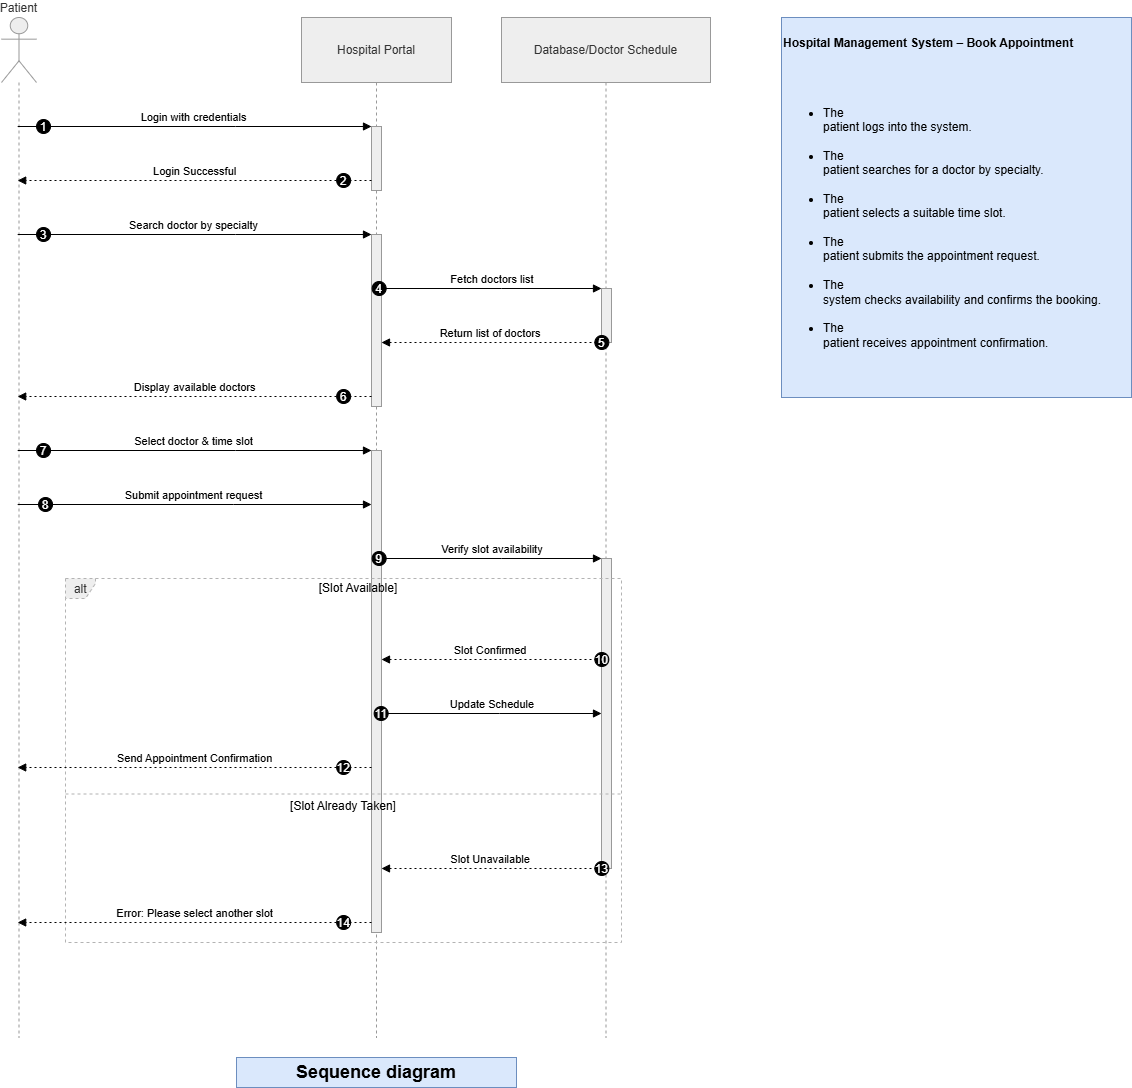

The diagram above was exported from draw.io. Its source (the exported page's mxGraphModel, read from the mxfile embedded in the PNG):
<mxGraphModel dx="1873" dy="1153" grid="1" gridSize="10" guides="1" tooltips="1" connect="1" arrows="1" fold="1" page="1" pageScale="1" pageWidth="850" pageHeight="1100" math="0" shadow="0">
  <root>
    <mxCell id="0" />
    <mxCell id="1" parent="0" />
    <mxCell id="PrAVe_uahwaEC7brhf_H-1" parent="1" style="shape=umlLifeline;perimeter=lifelinePerimeter;whiteSpace=wrap;container=1;dropTarget=0;collapsible=0;recursiveResize=0;outlineConnect=0;portConstraint=eastwest;newEdgeStyle={&quot;edgeStyle&quot;:&quot;elbowEdgeStyle&quot;,&quot;elbow&quot;:&quot;vertical&quot;,&quot;curved&quot;:0,&quot;rounded&quot;:0};participant=umlActor;verticalAlign=bottom;labelPosition=center;verticalLabelPosition=top;align=center;size=65;fillColor=light-dark(#eeeeee,#1f2020);strokeColor=light-dark(#999999,#cccccc);fontColor=light-dark(#333333,#cccccc);" value="Patient" vertex="1">
      <mxGeometry height="1020" width="35" x="20" y="20" as="geometry" />
    </mxCell>
    <mxCell id="PrAVe_uahwaEC7brhf_H-2" parent="1" style="shape=umlLifeline;perimeter=lifelinePerimeter;whiteSpace=wrap;container=1;dropTarget=0;collapsible=0;recursiveResize=0;outlineConnect=0;portConstraint=eastwest;newEdgeStyle={&quot;edgeStyle&quot;:&quot;elbowEdgeStyle&quot;,&quot;elbow&quot;:&quot;vertical&quot;,&quot;curved&quot;:0,&quot;rounded&quot;:0};size=65;fillColor=light-dark(#eeeeee,#1f2020);strokeColor=light-dark(#999999,#cccccc);fontColor=light-dark(#333333,#cccccc);" value="Hospital Portal" vertex="1">
      <mxGeometry height="1020" width="150" x="320" y="20" as="geometry" />
    </mxCell>
    <mxCell id="PrAVe_uahwaEC7brhf_H-3" parent="PrAVe_uahwaEC7brhf_H-2" style="points=[];perimeter=orthogonalPerimeter;outlineConnect=0;targetShapes=umlLifeline;portConstraint=eastwest;newEdgeStyle={&quot;edgeStyle&quot;:&quot;elbowEdgeStyle&quot;,&quot;elbow&quot;:&quot;vertical&quot;,&quot;curved&quot;:0,&quot;rounded&quot;:0};fillColor=light-dark(#eeeeee,#1f2020);strokeColor=light-dark(#999999,#cccccc);fontColor=light-dark(#333333,#cccccc);" value="" vertex="1">
      <mxGeometry height="64" width="10" x="70" y="109" as="geometry" />
    </mxCell>
    <mxCell id="PrAVe_uahwaEC7brhf_H-4" parent="PrAVe_uahwaEC7brhf_H-2" style="points=[];perimeter=orthogonalPerimeter;outlineConnect=0;targetShapes=umlLifeline;portConstraint=eastwest;newEdgeStyle={&quot;edgeStyle&quot;:&quot;elbowEdgeStyle&quot;,&quot;elbow&quot;:&quot;vertical&quot;,&quot;curved&quot;:0,&quot;rounded&quot;:0};fillColor=light-dark(#eeeeee,#1f2020);strokeColor=light-dark(#999999,#cccccc);fontColor=light-dark(#333333,#cccccc);" value="" vertex="1">
      <mxGeometry height="172" width="10" x="70" y="217" as="geometry" />
    </mxCell>
    <mxCell id="PrAVe_uahwaEC7brhf_H-5" parent="PrAVe_uahwaEC7brhf_H-2" style="points=[];perimeter=orthogonalPerimeter;outlineConnect=0;targetShapes=umlLifeline;portConstraint=eastwest;newEdgeStyle={&quot;edgeStyle&quot;:&quot;elbowEdgeStyle&quot;,&quot;elbow&quot;:&quot;vertical&quot;,&quot;curved&quot;:0,&quot;rounded&quot;:0};fillColor=light-dark(#eeeeee,#1f2020);strokeColor=light-dark(#999999,#cccccc);fontColor=light-dark(#333333,#cccccc);" value="" vertex="1">
      <mxGeometry height="482" width="10" x="70" y="433" as="geometry" />
    </mxCell>
    <mxCell id="PrAVe_uahwaEC7brhf_H-6" parent="1" style="shape=umlLifeline;perimeter=lifelinePerimeter;whiteSpace=wrap;container=1;dropTarget=0;collapsible=0;recursiveResize=0;outlineConnect=0;portConstraint=eastwest;newEdgeStyle={&quot;edgeStyle&quot;:&quot;elbowEdgeStyle&quot;,&quot;elbow&quot;:&quot;vertical&quot;,&quot;curved&quot;:0,&quot;rounded&quot;:0};size=65;fillColor=light-dark(#eeeeee,#1f2020);strokeColor=light-dark(#999999,#cccccc);fontColor=light-dark(#333333,#cccccc);" value="Database/Doctor Schedule" vertex="1">
      <mxGeometry height="1020" width="209" x="520" y="20" as="geometry" />
    </mxCell>
    <mxCell id="PrAVe_uahwaEC7brhf_H-7" parent="PrAVe_uahwaEC7brhf_H-6" style="points=[];perimeter=orthogonalPerimeter;outlineConnect=0;targetShapes=umlLifeline;portConstraint=eastwest;newEdgeStyle={&quot;edgeStyle&quot;:&quot;elbowEdgeStyle&quot;,&quot;elbow&quot;:&quot;vertical&quot;,&quot;curved&quot;:0,&quot;rounded&quot;:0};fillColor=light-dark(#eeeeee,#1f2020);strokeColor=light-dark(#999999,#cccccc);fontColor=light-dark(#333333,#cccccc);" value="" vertex="1">
      <mxGeometry height="54" width="10" x="100" y="271" as="geometry" />
    </mxCell>
    <mxCell id="PrAVe_uahwaEC7brhf_H-8" parent="PrAVe_uahwaEC7brhf_H-6" style="points=[];perimeter=orthogonalPerimeter;outlineConnect=0;targetShapes=umlLifeline;portConstraint=eastwest;newEdgeStyle={&quot;edgeStyle&quot;:&quot;elbowEdgeStyle&quot;,&quot;elbow&quot;:&quot;vertical&quot;,&quot;curved&quot;:0,&quot;rounded&quot;:0};fillColor=light-dark(#eeeeee,#1f2020);strokeColor=light-dark(#999999,#cccccc);fontColor=light-dark(#333333,#cccccc);" value="" vertex="1">
      <mxGeometry height="310" width="10" x="100" y="541" as="geometry" />
    </mxCell>
    <mxCell id="PrAVe_uahwaEC7brhf_H-9" parent="1" style="shape=umlFrame;dashed=1;pointerEvents=0;dropTarget=0;strokeColor=#B3B3B3;height=20;width=30;fillColor=light-dark(#eeeeee,#1f2020);fontColor=light-dark(#333333,#cccccc);" value="alt" vertex="1">
      <mxGeometry height="364" width="556" x="84" y="581" as="geometry" />
    </mxCell>
    <mxCell id="PrAVe_uahwaEC7brhf_H-10" parent="PrAVe_uahwaEC7brhf_H-9" style="text;strokeColor=none;fillColor=none;align=center;verticalAlign=middle;whiteSpace=wrap;" value="[Slot Available]" vertex="1">
      <mxGeometry height="20" width="526" x="30" as="geometry" />
    </mxCell>
    <mxCell id="PrAVe_uahwaEC7brhf_H-11" parent="PrAVe_uahwaEC7brhf_H-9" style="shape=line;dashed=1;whiteSpace=wrap;verticalAlign=top;labelPosition=center;verticalLabelPosition=middle;align=center;strokeColor=#B3B3B3;" value="[Slot Already Taken]" vertex="1">
      <mxGeometry height="3" width="556" y="214" as="geometry" />
    </mxCell>
    <mxCell id="PrAVe_uahwaEC7brhf_H-12" edge="1" parent="1" source="PrAVe_uahwaEC7brhf_H-1" style="verticalAlign=bottom;edgeStyle=elbowEdgeStyle;elbow=vertical;curved=0;rounded=0;endArrow=block;" target="PrAVe_uahwaEC7brhf_H-3" value="Login with credentials">
      <mxGeometry relative="1" as="geometry">
        <Array as="points">
          <mxPoint x="254" y="129" />
        </Array>
      </mxGeometry>
    </mxCell>
    <mxCell id="PrAVe_uahwaEC7brhf_H-13" parent="PrAVe_uahwaEC7brhf_H-12" style="ellipse;aspect=fixed;fillColor=#000000;align=center;fontColor=#FFFFFF;" value="1" vertex="1">
      <mxGeometry height="14" relative="1" width="14" as="geometry">
        <mxPoint x="-157.5" y="-7" as="offset" />
      </mxGeometry>
    </mxCell>
    <mxCell id="PrAVe_uahwaEC7brhf_H-14" edge="1" parent="1" source="PrAVe_uahwaEC7brhf_H-3" style="verticalAlign=bottom;edgeStyle=elbowEdgeStyle;elbow=vertical;curved=0;rounded=0;dashed=1;dashPattern=2 3;endArrow=block;" target="PrAVe_uahwaEC7brhf_H-1" value="Login Successful">
      <mxGeometry relative="1" as="geometry">
        <Array as="points">
          <mxPoint x="255" y="183" />
        </Array>
      </mxGeometry>
    </mxCell>
    <mxCell id="PrAVe_uahwaEC7brhf_H-15" parent="PrAVe_uahwaEC7brhf_H-14" style="ellipse;aspect=fixed;fillColor=#000000;align=center;fontColor=#FFFFFF;" value="2" vertex="1">
      <mxGeometry height="14" relative="1" width="14" as="geometry">
        <mxPoint x="141.5" y="-7" as="offset" />
      </mxGeometry>
    </mxCell>
    <mxCell id="PrAVe_uahwaEC7brhf_H-16" edge="1" parent="1" source="PrAVe_uahwaEC7brhf_H-1" style="verticalAlign=bottom;edgeStyle=elbowEdgeStyle;elbow=vertical;curved=0;rounded=0;endArrow=block;" target="PrAVe_uahwaEC7brhf_H-4" value="Search doctor by specialty">
      <mxGeometry relative="1" as="geometry">
        <Array as="points">
          <mxPoint x="254" y="237" />
        </Array>
      </mxGeometry>
    </mxCell>
    <mxCell id="PrAVe_uahwaEC7brhf_H-17" parent="PrAVe_uahwaEC7brhf_H-16" style="ellipse;aspect=fixed;fillColor=#000000;align=center;fontColor=#FFFFFF;" value="3" vertex="1">
      <mxGeometry height="14" relative="1" width="14" as="geometry">
        <mxPoint x="-157.5" y="-7" as="offset" />
      </mxGeometry>
    </mxCell>
    <mxCell id="PrAVe_uahwaEC7brhf_H-18" edge="1" parent="1" source="PrAVe_uahwaEC7brhf_H-4" style="verticalAlign=bottom;edgeStyle=elbowEdgeStyle;elbow=vertical;curved=0;rounded=0;endArrow=block;" target="PrAVe_uahwaEC7brhf_H-7" value="Fetch doctors list">
      <mxGeometry relative="1" as="geometry">
        <Array as="points">
          <mxPoint x="520" y="291" />
        </Array>
      </mxGeometry>
    </mxCell>
    <mxCell id="PrAVe_uahwaEC7brhf_H-19" parent="PrAVe_uahwaEC7brhf_H-18" style="ellipse;aspect=fixed;fillColor=#000000;align=center;fontColor=#FFFFFF;" value="4" vertex="1">
      <mxGeometry height="14" relative="1" width="14" as="geometry">
        <mxPoint x="-120.25" y="-7" as="offset" />
      </mxGeometry>
    </mxCell>
    <mxCell id="PrAVe_uahwaEC7brhf_H-20" edge="1" parent="1" source="PrAVe_uahwaEC7brhf_H-7" style="verticalAlign=bottom;edgeStyle=elbowEdgeStyle;elbow=vertical;curved=0;rounded=0;dashed=1;dashPattern=2 3;endArrow=block;" target="PrAVe_uahwaEC7brhf_H-4" value="Return list of doctors">
      <mxGeometry relative="1" as="geometry">
        <Array as="points">
          <mxPoint x="521" y="345" />
        </Array>
      </mxGeometry>
    </mxCell>
    <mxCell id="PrAVe_uahwaEC7brhf_H-21" parent="PrAVe_uahwaEC7brhf_H-20" style="ellipse;aspect=fixed;fillColor=#000000;align=center;fontColor=#FFFFFF;" value="5" vertex="1">
      <mxGeometry height="14" relative="1" width="14" as="geometry">
        <mxPoint x="104.25" y="-7" as="offset" />
      </mxGeometry>
    </mxCell>
    <mxCell id="PrAVe_uahwaEC7brhf_H-22" edge="1" parent="1" source="PrAVe_uahwaEC7brhf_H-4" style="verticalAlign=bottom;edgeStyle=elbowEdgeStyle;elbow=vertical;curved=0;rounded=0;dashed=1;dashPattern=2 3;endArrow=block;" target="PrAVe_uahwaEC7brhf_H-1" value="Display available doctors">
      <mxGeometry relative="1" as="geometry">
        <Array as="points">
          <mxPoint x="255" y="399" />
        </Array>
      </mxGeometry>
    </mxCell>
    <mxCell id="PrAVe_uahwaEC7brhf_H-23" parent="PrAVe_uahwaEC7brhf_H-22" style="ellipse;aspect=fixed;fillColor=#000000;align=center;fontColor=#FFFFFF;" value="6" vertex="1">
      <mxGeometry height="14" relative="1" width="14" as="geometry">
        <mxPoint x="141.5" y="-7" as="offset" />
      </mxGeometry>
    </mxCell>
    <mxCell id="PrAVe_uahwaEC7brhf_H-24" edge="1" parent="1" source="PrAVe_uahwaEC7brhf_H-1" style="verticalAlign=bottom;edgeStyle=elbowEdgeStyle;elbow=vertical;curved=0;rounded=0;endArrow=block;" target="PrAVe_uahwaEC7brhf_H-5" value="Select doctor &amp; time slot">
      <mxGeometry relative="1" as="geometry">
        <Array as="points">
          <mxPoint x="254" y="453" />
        </Array>
      </mxGeometry>
    </mxCell>
    <mxCell id="PrAVe_uahwaEC7brhf_H-25" parent="PrAVe_uahwaEC7brhf_H-24" style="ellipse;aspect=fixed;fillColor=#000000;align=center;fontColor=#FFFFFF;" value="7" vertex="1">
      <mxGeometry height="14" relative="1" width="14" as="geometry">
        <mxPoint x="-157.5" y="-7" as="offset" />
      </mxGeometry>
    </mxCell>
    <mxCell id="PrAVe_uahwaEC7brhf_H-26" edge="1" parent="1" source="PrAVe_uahwaEC7brhf_H-1" style="verticalAlign=bottom;edgeStyle=elbowEdgeStyle;elbow=vertical;curved=0;rounded=0;endArrow=block;" target="PrAVe_uahwaEC7brhf_H-5" value="Submit appointment request">
      <mxGeometry relative="1" as="geometry">
        <Array as="points">
          <mxPoint x="252" y="507" />
        </Array>
      </mxGeometry>
    </mxCell>
    <mxCell id="PrAVe_uahwaEC7brhf_H-27" parent="PrAVe_uahwaEC7brhf_H-26" style="ellipse;aspect=fixed;fillColor=#000000;align=center;fontColor=#FFFFFF;" value="8" vertex="1">
      <mxGeometry height="14" relative="1" width="14" as="geometry">
        <mxPoint x="-155.5" y="-7" as="offset" />
      </mxGeometry>
    </mxCell>
    <mxCell id="PrAVe_uahwaEC7brhf_H-28" edge="1" parent="1" source="PrAVe_uahwaEC7brhf_H-5" style="verticalAlign=bottom;edgeStyle=elbowEdgeStyle;elbow=vertical;curved=0;rounded=0;endArrow=block;" target="PrAVe_uahwaEC7brhf_H-8" value="Verify slot availability">
      <mxGeometry relative="1" as="geometry">
        <Array as="points">
          <mxPoint x="520" y="561" />
        </Array>
      </mxGeometry>
    </mxCell>
    <mxCell id="PrAVe_uahwaEC7brhf_H-29" parent="PrAVe_uahwaEC7brhf_H-28" style="ellipse;aspect=fixed;fillColor=#000000;align=center;fontColor=#FFFFFF;" value="9" vertex="1">
      <mxGeometry height="14" relative="1" width="14" as="geometry">
        <mxPoint x="-120.25" y="-7" as="offset" />
      </mxGeometry>
    </mxCell>
    <mxCell id="PrAVe_uahwaEC7brhf_H-30" edge="1" parent="1" source="PrAVe_uahwaEC7brhf_H-8" style="verticalAlign=bottom;edgeStyle=elbowEdgeStyle;elbow=vertical;curved=0;rounded=0;dashed=1;dashPattern=2 3;endArrow=block;" target="PrAVe_uahwaEC7brhf_H-5" value="Slot Confirmed">
      <mxGeometry relative="1" as="geometry">
        <Array as="points">
          <mxPoint x="521" y="662" />
        </Array>
      </mxGeometry>
    </mxCell>
    <mxCell id="PrAVe_uahwaEC7brhf_H-31" parent="PrAVe_uahwaEC7brhf_H-30" style="ellipse;aspect=fixed;fillColor=#000000;align=center;fontColor=#FFFFFF;" value="10" vertex="1">
      <mxGeometry height="14" relative="1" width="14" as="geometry">
        <mxPoint x="104.25" y="-7" as="offset" />
      </mxGeometry>
    </mxCell>
    <mxCell id="PrAVe_uahwaEC7brhf_H-32" edge="1" parent="1" source="PrAVe_uahwaEC7brhf_H-5" style="verticalAlign=bottom;edgeStyle=elbowEdgeStyle;elbow=vertical;curved=0;rounded=0;endArrow=block;" target="PrAVe_uahwaEC7brhf_H-8" value="Update Schedule">
      <mxGeometry relative="1" as="geometry">
        <Array as="points">
          <mxPoint x="518" y="716" />
        </Array>
      </mxGeometry>
    </mxCell>
    <mxCell id="PrAVe_uahwaEC7brhf_H-33" parent="PrAVe_uahwaEC7brhf_H-32" style="ellipse;aspect=fixed;fillColor=#000000;align=center;fontColor=#FFFFFF;" value="11" vertex="1">
      <mxGeometry height="14" relative="1" width="14" as="geometry">
        <mxPoint x="-118.25" y="-7" as="offset" />
      </mxGeometry>
    </mxCell>
    <mxCell id="PrAVe_uahwaEC7brhf_H-34" edge="1" parent="1" source="PrAVe_uahwaEC7brhf_H-5" style="verticalAlign=bottom;edgeStyle=elbowEdgeStyle;elbow=vertical;curved=0;rounded=0;dashed=1;dashPattern=2 3;endArrow=block;" target="PrAVe_uahwaEC7brhf_H-1" value="Send Appointment Confirmation">
      <mxGeometry relative="1" as="geometry">
        <Array as="points">
          <mxPoint x="255" y="770" />
        </Array>
      </mxGeometry>
    </mxCell>
    <mxCell id="PrAVe_uahwaEC7brhf_H-35" parent="PrAVe_uahwaEC7brhf_H-34" style="ellipse;aspect=fixed;fillColor=#000000;align=center;fontColor=#FFFFFF;" value="12" vertex="1">
      <mxGeometry height="14" relative="1" width="14" as="geometry">
        <mxPoint x="141.5" y="-7" as="offset" />
      </mxGeometry>
    </mxCell>
    <mxCell id="PrAVe_uahwaEC7brhf_H-36" edge="1" parent="1" source="PrAVe_uahwaEC7brhf_H-8" style="verticalAlign=bottom;edgeStyle=elbowEdgeStyle;elbow=vertical;curved=0;rounded=0;dashed=1;dashPattern=2 3;endArrow=block;" target="PrAVe_uahwaEC7brhf_H-5" value="Slot Unavailable">
      <mxGeometry relative="1" as="geometry">
        <Array as="points">
          <mxPoint x="521" y="871" />
        </Array>
      </mxGeometry>
    </mxCell>
    <mxCell id="PrAVe_uahwaEC7brhf_H-37" parent="PrAVe_uahwaEC7brhf_H-36" style="ellipse;aspect=fixed;fillColor=#000000;align=center;fontColor=#FFFFFF;" value="13" vertex="1">
      <mxGeometry height="14" relative="1" width="14" as="geometry">
        <mxPoint x="104.25" y="-7" as="offset" />
      </mxGeometry>
    </mxCell>
    <mxCell id="PrAVe_uahwaEC7brhf_H-38" edge="1" parent="1" source="PrAVe_uahwaEC7brhf_H-5" style="verticalAlign=bottom;edgeStyle=elbowEdgeStyle;elbow=vertical;curved=0;rounded=0;dashed=1;dashPattern=2 3;endArrow=block;" target="PrAVe_uahwaEC7brhf_H-1" value="Error: Please select another slot">
      <mxGeometry relative="1" as="geometry">
        <Array as="points">
          <mxPoint x="255" y="925" />
        </Array>
      </mxGeometry>
    </mxCell>
    <mxCell id="PrAVe_uahwaEC7brhf_H-39" parent="PrAVe_uahwaEC7brhf_H-38" style="ellipse;aspect=fixed;fillColor=#000000;align=center;fontColor=#FFFFFF;" value="14" vertex="1">
      <mxGeometry height="14" relative="1" width="14" as="geometry">
        <mxPoint x="141.5" y="-7" as="offset" />
      </mxGeometry>
    </mxCell>
    <mxCell id="zOTp68MKTGBOEIpC_idz-1" parent="1" style="text;whiteSpace=wrap;html=1;fillColor=#dae8fc;strokeColor=#6c8ebf;" value="&lt;p class=&quot;MsoNormal&quot;&gt;&lt;b&gt;Hospital Management System – Book Appointment&lt;/b&gt;&lt;/p&gt;&#10;&#10;&lt;ul style=&quot;margin-top:0in&quot; type=&quot;disc&quot;&gt;&#10; &lt;li class=&quot;MsoNormal&quot; style=&quot;mso-list:l0 level1 lfo1;tab-stops:list .5in&quot;&gt;The&#10;     patient logs into the system.&lt;/li&gt;&#10; &lt;li class=&quot;MsoNormal&quot; style=&quot;mso-list:l0 level1 lfo1;tab-stops:list .5in&quot;&gt;The&#10;     patient searches for a doctor by specialty.&lt;/li&gt;&#10; &lt;li class=&quot;MsoNormal&quot; style=&quot;mso-list:l0 level1 lfo1;tab-stops:list .5in&quot;&gt;The&#10;     patient selects a suitable time slot.&lt;/li&gt;&#10; &lt;li class=&quot;MsoNormal&quot; style=&quot;mso-list:l0 level1 lfo1;tab-stops:list .5in&quot;&gt;The&#10;     patient submits the appointment request.&lt;/li&gt;&#10; &lt;li class=&quot;MsoNormal&quot; style=&quot;mso-list:l0 level1 lfo1;tab-stops:list .5in&quot;&gt;The&#10;     system checks availability and confirms the booking.&lt;/li&gt;&#10; &lt;li class=&quot;MsoNormal&quot; style=&quot;mso-list:l0 level1 lfo1;tab-stops:list .5in&quot;&gt;The&#10;     patient receives appointment confirmation.&lt;/li&gt;&#10;&lt;/ul&gt;" vertex="1">
      <mxGeometry height="380" width="350" x="800" y="20" as="geometry" />
    </mxCell>
    <mxCell id="zOTp68MKTGBOEIpC_idz-2" parent="1" style="text;html=1;whiteSpace=wrap;strokeColor=#6c8ebf;fillColor=#dae8fc;align=center;verticalAlign=middle;rounded=0;" value="&lt;b&gt;&lt;font style=&quot;font-size: 18px;&quot;&gt;Sequence diagram&lt;/font&gt;&lt;/b&gt;" vertex="1">
      <mxGeometry height="30" width="280" x="255" y="1060" as="geometry" />
    </mxCell>
  </root>
</mxGraphModel>